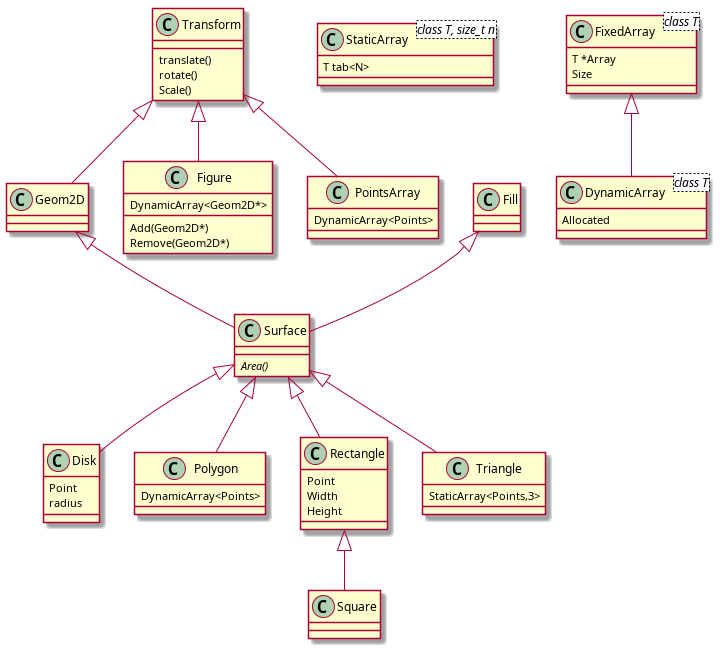

The diagram above was rendered by PlantUML. Its source (embedded in the PNG):
@startuml

class Transform {
  translate()
  rotate()
  Scale()
}

Transform <|-- Geom2D
Geom2D <|-- Surface
Fill <|-- Surface

Surface <|-- Disk
Surface <|-- Polygon
Surface <|-- Rectangle

Surface <|-- Triangle
Triangle : StaticArray<Points,3>

class Rectangle {
  Point
  Width
  Height
}

class Surface {
  {abstract} Area()
}

class Figure {
  DynamicArray<Geom2D*>
  Add(Geom2D*)
  Remove(Geom2D*)
}
Transform <|-- Figure

class StaticArray<class T, size_t n> {
  T tab<N>
}
class FixedArray<class T> {
  T *Array
  Size
}
class DynamicArray<class T> {
  Allocated
}
FixedArray <|-- DynamicArray

PointsArray : DynamicArray<Points>
Polygon : DynamicArray<Points>

Disk : Point
Disk : radius

Rectangle <|-- Square
Transform <|-- PointsArray




@enduml